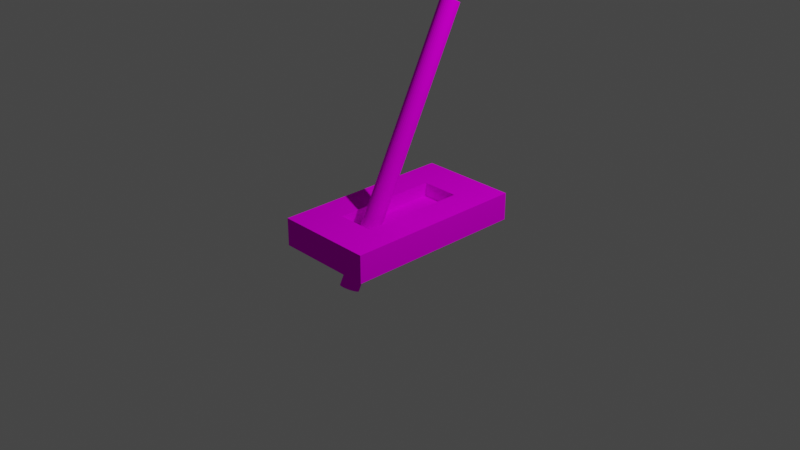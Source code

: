 # Source: palanca.blend  (saved by Blender 3.6.11; exported with 4.5.12 LTS)
import bpy
from mathutils import Matrix  # noqa: F401  (used for matrix-valued properties, if any)

bpy.ops.wm.read_factory_settings(use_empty=True)
scene = bpy.context.scene
scene.name = 'Scene'

# ---- collections
col_collection = bpy.data.collections.new('Collection'); scene.collection.children.link(col_collection)

# ---- images (referenced by path relative to the original .blend; pixels are not part of the script)
import os
ASSET_DIR = os.environ.get("B2B_ASSET_DIR", "")  # directory of the original .blend (textures are referenced by path, not embedded)
HERE = os.path.dirname(os.path.abspath(__file__))  # packed textures are extracted next to this script under _unpacked/

def load_image(name, relpath, width, height, colorspace="sRGB"):
    """Load a texture the original file referenced (path relative to the .blend, or extracted next to this script)."""
    p = next((c for c in (os.path.join(HERE, relpath), os.path.join(ASSET_DIR, relpath)) if relpath and os.path.exists(c)), "")
    if p:
        img = bpy.data.images.load(p, check_existing=True)
        img.name = name
    else:  # same state as the original file: an image datablock whose file is absent (Cycles renders it pink)
        img = bpy.data.images.new(name, width, height)
        img.source = "FILE"
        img.filepath = "//" + (relpath or name)
    img.colorspace_settings.name = colorspace
    return img
img_castle_wall_slates_diff_8k_jpg = load_image('castle_wall_slates_diff_8k.jpg', 'castle_wall_slates_diff_8k.jpg', 1024, 1024, 'sRGB')
img_material_soporte = load_image('Material Soporte', 'Material Soporte.png', 1024, 1024, 'sRGB')
img_textura_piedra_negra_png = load_image('Textura piedra negra.PNG', 'Textura piedra negra.PNG', 1024, 1024, 'sRGB')
img_material_palanca = load_image('Material Palanca', 'Material Palanca.png', 1024, 1024, 'sRGB')

# ---- materials (node trees are filled in below, after node groups)
mat_material = bpy.data.materials.new('Material')
mat_material.alpha_threshold = 0.0
mat_material.roughness = 0.5
mat_material.line_color = (0.0, 0.0, 0.0, 1.0)
mat_material_001 = bpy.data.materials.new('Material.001')

# ---- material node trees
mat_material.use_nodes = True; mat_material.node_tree.nodes.clear()
_N = mat_material.node_tree.nodes; _L = mat_material.node_tree.links
n0 = _N.new('ShaderNodeOutputMaterial'); n0.name = 'Material Output'; n0.location = (300, 300)
n1 = _N.new('ShaderNodeBsdfDiffuse'); n1.name = 'BSDF Difuso'; n1.location = (89, 223)
n2 = _N.new('ShaderNodeTexImage'); n2.name = 'Imagen'; n2.location = (-221, 265)
n2.image = img_castle_wall_slates_diff_8k_jpg
n2.projection = 'BOX'
n3 = _N.new('ShaderNodeMapping'); n3.name = 'Mapeo'; n3.location = (-461, 212)
n4 = _N.new('ShaderNodeTexCoord'); n4.name = 'Coordenadas de texturizado'; n4.location = (-713, 204)
n5 = _N.new('ShaderNodeTexImage'); n5.name = 'Imagen.001'; n5.location = (247, 31)
n5.image = img_material_soporte
_L.new(n1.outputs[0], n0.inputs[0])
_L.new(n2.outputs[0], n1.inputs[0])
_L.new(n3.outputs[0], n2.inputs[0])
_L.new(n4.outputs[0], n3.inputs[0])
n0.is_active_output = True
mat_material_001.use_nodes = True; mat_material_001.node_tree.nodes.clear()
_N = mat_material_001.node_tree.nodes; _L = mat_material_001.node_tree.links
n0 = _N.new('ShaderNodeOutputMaterial'); n0.name = 'Material'; n0.location = (300, 300)
n1 = _N.new('ShaderNodeBsdfDiffuse'); n1.name = 'BSDF Difuso'; n1.location = (67, 226)
n2 = _N.new('ShaderNodeTexImage'); n2.name = 'Imagen'; n2.location = (-286, 299)
n2.image = img_textura_piedra_negra_png
n2.projection = 'TUBE'
n3 = _N.new('ShaderNodeTexImage'); n3.name = 'Imagen.001'; n3.location = (247, 107)
n3.image = img_material_palanca
_L.new(n1.outputs[0], n0.inputs[0])
_L.new(n2.outputs[0], n1.inputs[0])
n0.is_active_output = True

# ---- world
world_world = bpy.data.worlds.new('World'); scene.world = world_world
world_world.use_nodes = True; world_world.node_tree.nodes.clear()
_N = world_world.node_tree.nodes; _L = world_world.node_tree.links
n0 = _N.new('ShaderNodeOutputWorld'); n0.name = 'World Output'; n0.location = (300, 300)
n1 = _N.new('ShaderNodeBackground'); n1.name = 'Background'; n1.location = (10, 300)
n1.inputs[0].default_value = (0.05088, 0.05088, 0.05088, 1.0)
_L.new(n1.outputs[0], n0.inputs[0])
n0.is_active_output = True
world_world.color = (0.05088, 0.05088, 0.05088)
world_world.use_sun_shadow = False
world_world.sun_shadow_jitter_overblur = 0.0

# ---- cameras
cam_camera = bpy.data.cameras.new('Camera')
cam_camera.clip_end = 100.0
cam_camera.ortho_scale = 7.314

# ---- lights
light_light = bpy.data.lights.new('Light', 'POINT')
light_light.transmission_factor = 0.0
light_light.energy = 1000.0
light_light.shadow_soft_size = 0.1
light_light.shadow_maximum_resolution = 0.006
light_light.use_absolute_resolution = True

# ---- meshes
me_cube = bpy.data.meshes.new('Cube')
me_cube.from_pydata([(1.0, 1.0, 1.0), (1.0, 1.0, -1.0), (1.0, -1.0, 1.0), (1.0, -1.0, -1.0), (-1.0, 1.0, 1.0), (-1.0, 1.0, -1.0), (-1.0, -1.0, 1.0), (-1.0, -1.0, -1.0), (0.3827, 0.5827, 1.0), (-0.3827, 0.5827, 1.0), (-0.3827, -0.5827, 1.0), (0.3827, -0.5827, 1.0), (-0.3827, 0.5827, -0.01228), (0.3827, 0.5827, -0.01228), (0.3827, -0.5827, -0.01228), (-0.3827, -0.5827, -0.01228)], [], [(9, 10, 15, 12), (3, 2, 6, 7), (7, 6, 4, 5), (5, 1, 3, 7), (1, 0, 2, 3), (5, 4, 0, 1), (0, 4, 9, 8), (4, 6, 10, 9), (6, 2, 11, 10), (2, 0, 8, 11), (13, 12, 15, 14), (8, 9, 12, 13), (10, 11, 14, 15), (11, 8, 13, 14)])
_uv = me_cube.uv_layers.new(name='UVMap')
_uv.uv.foreach_set('vector', [0.8609, 0.1687, 0.6667, 0.1687, 0.6667, 4.893e-09, 0.8609, -1.209e-08, 0.0, 0.3333, 0.0, 0.0, 0.3333, 0.0, 0.3333, 0.3333, 0.0, 0.6667, 0.0, 0.3333, 0.3333, 0.3333, 0.3333, 0.6667, 0.6667, -9.273e-09, 0.6667, 0.3333, 0.3333, 0.3333, 0.3333, 5.298e-09, 0.6667, 0.6667, 0.3333, 0.6667, 0.3333, 0.3333, 0.6667, 0.3333, 0.0, 1.0, 0.0, 0.6667, 0.3333, 0.6667, 0.3333, 1.0, 0.6667, 1.0, 0.3333, 1.0, 0.4362, 0.9304, 0.5638, 0.9304, 0.3333, 1.0, 0.3333, 0.6667, 0.4362, 0.7362, 0.4362, 0.9304, 0.3333, 0.6667, 0.6667, 0.6667, 0.5638, 0.7362, 0.4362, 0.7362, 0.6667, 0.6667, 0.6667, 1.0, 0.5638, 0.9304, 0.5638, 0.7362, 0.8609, 0.3374, 0.8609, 0.465, 0.6667, 0.465, 0.6667, 0.3374, 0.6667, 0.5926, 0.6667, 0.465, 0.8354, 0.465, 0.8354, 0.5926, 0.6667, 0.7201, 0.6667, 0.5926, 0.8354, 0.5926, 0.8354, 0.7201, 0.8609, 0.3374, 0.6667, 0.3374, 0.6667, 0.1687, 0.8609, 0.1687])
me_cube.materials.append(mat_material)
me_cube.use_mirror_vertex_groups = False
me_cube.update()
me_cilindro = bpy.data.meshes.new('Cilindro')
me_cilindro.from_pydata([(0.0, 1.0, -1.0), (0.0, 1.0, 1.0), (0.1951, 0.9808, -1.0), (0.1951, 0.9808, 1.0), (0.3827, 0.9239, -1.0), (0.3827, 0.9239, 1.0), (0.5556, 0.8315, -1.0), (0.5556, 0.8315, 1.0), (0.7071, 0.7071, -1.0), (0.7071, 0.7071, 1.0), (0.8315, 0.5556, -1.0), (0.8315, 0.5556, 1.0), (0.9239, 0.3827, -1.0), (0.9239, 0.3827, 1.0), (0.9808, 0.1951, -1.0), (0.9808, 0.1951, 1.0), (1.0, 0.0, -1.0), (1.0, 0.0, 1.0), (0.9808, -0.1951, -1.0), (0.9808, -0.1951, 1.0), (0.9239, -0.3827, -1.0), (0.9239, -0.3827, 1.0), (0.8315, -0.5556, -1.0), (0.8315, -0.5556, 1.0), (0.7071, -0.7071, -1.0), (0.7071, -0.7071, 1.0), (0.5556, -0.8315, -1.0), (0.5556, -0.8315, 1.0), (0.3827, -0.9239, -1.0), (0.3827, -0.9239, 1.0), (0.1951, -0.9808, -1.0), (0.1951, -0.9808, 1.0), (0.0, -1.0, -1.0), (0.0, -1.0, 1.0), (-0.1951, -0.9808, -1.0), (-0.1951, -0.9808, 1.0), (-0.3827, -0.9239, -1.0), (-0.3827, -0.9239, 1.0), (-0.5556, -0.8315, -1.0), (-0.5556, -0.8315, 1.0), (-0.7071, -0.7071, -1.0), (-0.7071, -0.7071, 1.0), (-0.8315, -0.5556, -1.0), (-0.8315, -0.5556, 1.0), (-0.9239, -0.3827, -1.0), (-0.9239, -0.3827, 1.0), (-0.9808, -0.1951, -1.0), (-0.9808, -0.1951, 1.0), (-1.0, 0.0, -1.0), (-1.0, 0.0, 1.0), (-0.9808, 0.1951, -1.0), (-0.9808, 0.1951, 1.0), (-0.9239, 0.3827, -1.0), (-0.9239, 0.3827, 1.0), (-0.8315, 0.5556, -1.0), (-0.8315, 0.5556, 1.0), (-0.7071, 0.7071, -1.0), (-0.7071, 0.7071, 1.0), (-0.5556, 0.8315, -1.0), (-0.5556, 0.8315, 1.0), (-0.3827, 0.9239, -1.0), (-0.3827, 0.9239, 1.0), (-0.1951, 0.9808, -1.0), (-0.1951, 0.9808, 1.0)], [], [(0, 1, 3, 2), (2, 3, 5, 4), (4, 5, 7, 6), (6, 7, 9, 8), (8, 9, 11, 10), (10, 11, 13, 12), (12, 13, 15, 14), (14, 15, 17, 16), (16, 17, 19, 18), (18, 19, 21, 20), (20, 21, 23, 22), (22, 23, 25, 24), (24, 25, 27, 26), (26, 27, 29, 28), (28, 29, 31, 30), (30, 31, 33, 32), (32, 33, 35, 34), (34, 35, 37, 36), (36, 37, 39, 38), (38, 39, 41, 40), (40, 41, 43, 42), (42, 43, 45, 44), (44, 45, 47, 46), (46, 47, 49, 48), (48, 49, 51, 50), (50, 51, 53, 52), (52, 53, 55, 54), (54, 55, 57, 56), (56, 57, 59, 58), (58, 59, 61, 60), (3, 1, 63, 61, 59, 57, 55, 53, 51, 49, 47, 45, 43, 41, 39, 37, 35, 33, 31, 29, 27, 25, 23, 21, 19, 17, 15, 13, 11, 9, 7, 5), (60, 61, 63, 62), (62, 63, 1, 0), (0, 2, 4, 6, 8, 10, 12, 14, 16, 18, 20, 22, 24, 26, 28, 30, 32, 34, 36, 38, 40, 42, 44, 46, 48, 50, 52, 54, 56, 58, 60, 62)])
_uv = me_cilindro.uv_layers.new(name='MapaUV')
_uv.uv.foreach_set('vector', [1.0, 0.5, 1.0, 1.0, 0.9688, 1.0, 0.9688, 0.5, 0.9688, 0.5, 0.9688, 1.0, 0.9375, 1.0, 0.9375, 0.5, 0.9375, 0.5, 0.9375, 1.0, 0.9062, 1.0, 0.9062, 0.5, 0.9062, 0.5, 0.9062, 1.0, 0.875, 1.0, 0.875, 0.5, 0.875, 0.5, 0.875, 1.0, 0.8438, 1.0, 0.8438, 0.5, 0.8438, 0.5, 0.8438, 1.0, 0.8125, 1.0, 0.8125, 0.5, 0.8125, 0.5, 0.8125, 1.0, 0.7812, 1.0, 0.7812, 0.5, 0.7812, 0.5, 0.7812, 1.0, 0.75, 1.0, 0.75, 0.5, 0.75, 0.5, 0.75, 1.0, 0.7188, 1.0, 0.7188, 0.5, 0.7188, 0.5, 0.7188, 1.0, 0.6875, 1.0, 0.6875, 0.5, 0.6875, 0.5, 0.6875, 1.0, 0.6562, 1.0, 0.6562, 0.5, 0.6562, 0.5, 0.6562, 1.0, 0.625, 1.0, 0.625, 0.5, 0.625, 0.5, 0.625, 1.0, 0.5938, 1.0, 0.5938, 0.5, 0.5938, 0.5, 0.5938, 1.0, 0.5625, 1.0, 0.5625, 0.5, 0.5625, 0.5, 0.5625, 1.0, 0.5312, 1.0, 0.5312, 0.5, 0.5312, 0.5, 0.5312, 1.0, 0.5, 1.0, 0.5, 0.5, 0.5, 0.5, 0.5, 1.0, 0.4688, 1.0, 0.4688, 0.5, 0.4688, 0.5, 0.4688, 1.0, 0.4375, 1.0, 0.4375, 0.5, 0.4375, 0.5, 0.4375, 1.0, 0.4062, 1.0, 0.4062, 0.5, 0.4062, 0.5, 0.4062, 1.0, 0.375, 1.0, 0.375, 0.5, 0.375, 0.5, 0.375, 1.0, 0.3438, 1.0, 0.3438, 0.5, 0.3438, 0.5, 0.3438, 1.0, 0.3125, 1.0, 0.3125, 0.5, 0.3125, 0.5, 0.3125, 1.0, 0.2812, 1.0, 0.2812, 0.5, 0.2812, 0.5, 0.2812, 1.0, 0.25, 1.0, 0.25, 0.5, 0.25, 0.5, 0.25, 1.0, 0.2188, 1.0, 0.2188, 0.5, 0.2188, 0.5, 0.2188, 1.0, 0.1875, 1.0, 0.1875, 0.5, 0.1875, 0.5, 0.1875, 1.0, 0.1562, 1.0, 0.1562, 0.5, 0.1562, 0.5, 0.1562, 1.0, 0.125, 1.0, 0.125, 0.5, 0.125, 0.5, 0.125, 1.0, 0.09375, 1.0, 0.09375, 0.5, 0.09375, 0.5, 0.09375, 1.0, 0.0625, 1.0, 0.0625, 0.5, 0.2968, 0.4854, 0.25, 0.49, 0.2032, 0.4854, 0.1582, 0.4717, 0.1167, 0.4496, 0.08029, 0.4197, 0.05045, 0.3833, 0.02827, 0.3418, 0.01461, 0.2968, 0.01, 0.25, 0.01461, 0.2032, 0.02827, 0.1582, 0.05045, 0.1167, 0.08029, 0.08029, 0.1167, 0.05045, 0.1582, 0.02827, 0.2032, 0.01461, 0.25, 0.01, 0.2968, 0.01461, 0.3418, 0.02827, 0.3833, 0.05045, 0.4197, 0.08029, 0.4496, 0.1167, 0.4717, 0.1582, 0.4854, 0.2032, 0.49, 0.25, 0.4854, 0.2968, 0.4717, 0.3418, 0.4496, 0.3833, 0.4197, 0.4197, 0.3833, 0.4496, 0.3418, 0.4717, 0.0625, 0.5, 0.0625, 1.0, 0.03125, 1.0, 0.03125, 0.5, 0.03125, 0.5, 0.03125, 1.0, 0.0, 1.0, 0.0, 0.5, 0.75, 0.49, 0.7968, 0.4854, 0.8418, 0.4717, 0.8833, 0.4496, 0.9197, 0.4197, 0.9496, 0.3833, 0.9717, 0.3418, 0.9854, 0.2968, 0.99, 0.25, 0.9854, 0.2032, 0.9717, 0.1582, 0.9496, 0.1167, 0.9197, 0.08029, 0.8833, 0.05045, 0.8418, 0.02827, 0.7968, 0.01461, 0.75, 0.01, 0.7032, 0.01461, 0.6582, 0.02827, 0.6167, 0.05045, 0.5803, 0.08029, 0.5504, 0.1167, 0.5283, 0.1582, 0.5146, 0.2032, 0.51, 0.25, 0.5146, 0.2968, 0.5283, 0.3418, 0.5504, 0.3833, 0.5803, 0.4197, 0.6167, 0.4496, 0.6582, 0.4717, 0.7032, 0.4854])
me_cilindro.materials.append(mat_material_001)
me_cilindro.update()

# ---- objects
ob_soporte = bpy.data.objects.new('Soporte', me_cube)
ob_light = bpy.data.objects.new('Light', light_light)
ob_camera = bpy.data.objects.new('Camera', cam_camera)
ob_palanca = bpy.data.objects.new('Palanca', me_cilindro)

# ---- transforms, parenting, visibility, modifiers, constraints
ob_soporte.location = (0.0, 0.0, 0.0)
ob_soporte.scale = (0.54, 1.0, 0.15)
ob_soporte.lock_rotations_4d = False
ob_soporte.empty_display_type = 'ARROWS'
ob_soporte.lineart.crease_threshold = 0.0
ob_light.location = (4.076, 1.005, 5.904)
ob_light.rotation_euler = (0.6503, 0.05522, 1.866)
ob_light.lock_rotations_4d = False
ob_light.empty_display_type = 'ARROWS'
ob_light.color = (0.0, 0.0, 0.0, 0.0)
ob_light.lineart.crease_threshold = 0.0
ob_camera.location = (7.359, -6.926, 4.958)
ob_camera.rotation_euler = (1.109, 0.0, 0.8149)
ob_camera.lock_rotations_4d = False
ob_camera.empty_display_type = 'ARROWS'
ob_camera.color = (0.0, 0.0, 0.0, 0.0)
ob_camera.display_type = 'WIRE'
ob_camera.lineart.crease_threshold = 0.0
ob_palanca.location = (0.0, 0.0, 0.7961)
ob_palanca.rotation_euler = (-0.4712, -0.0, 0.0)
ob_palanca.scale = (0.1, 0.1, 1.5)
ob_palanca.lock_scale = (True, True, True)

# ---- collection membership
col_collection.objects.link(ob_soporte)
col_collection.objects.link(ob_light)
col_collection.objects.link(ob_camera)
col_collection.objects.link(ob_palanca)

# ---- scene / render settings (as saved in the file)
scene.camera = ob_camera
scene.frame_start = 1; scene.frame_end = 250; scene.frame_set(1)
scene.render.engine = 'CYCLES'
scene.cycles.sampling_pattern = 'TABULATED_SOBOL'
scene.cycles.bake_type = 'DIFFUSE'
scene.view_settings.view_transform = 'Filmic'
bpy.context.view_layer.update()
